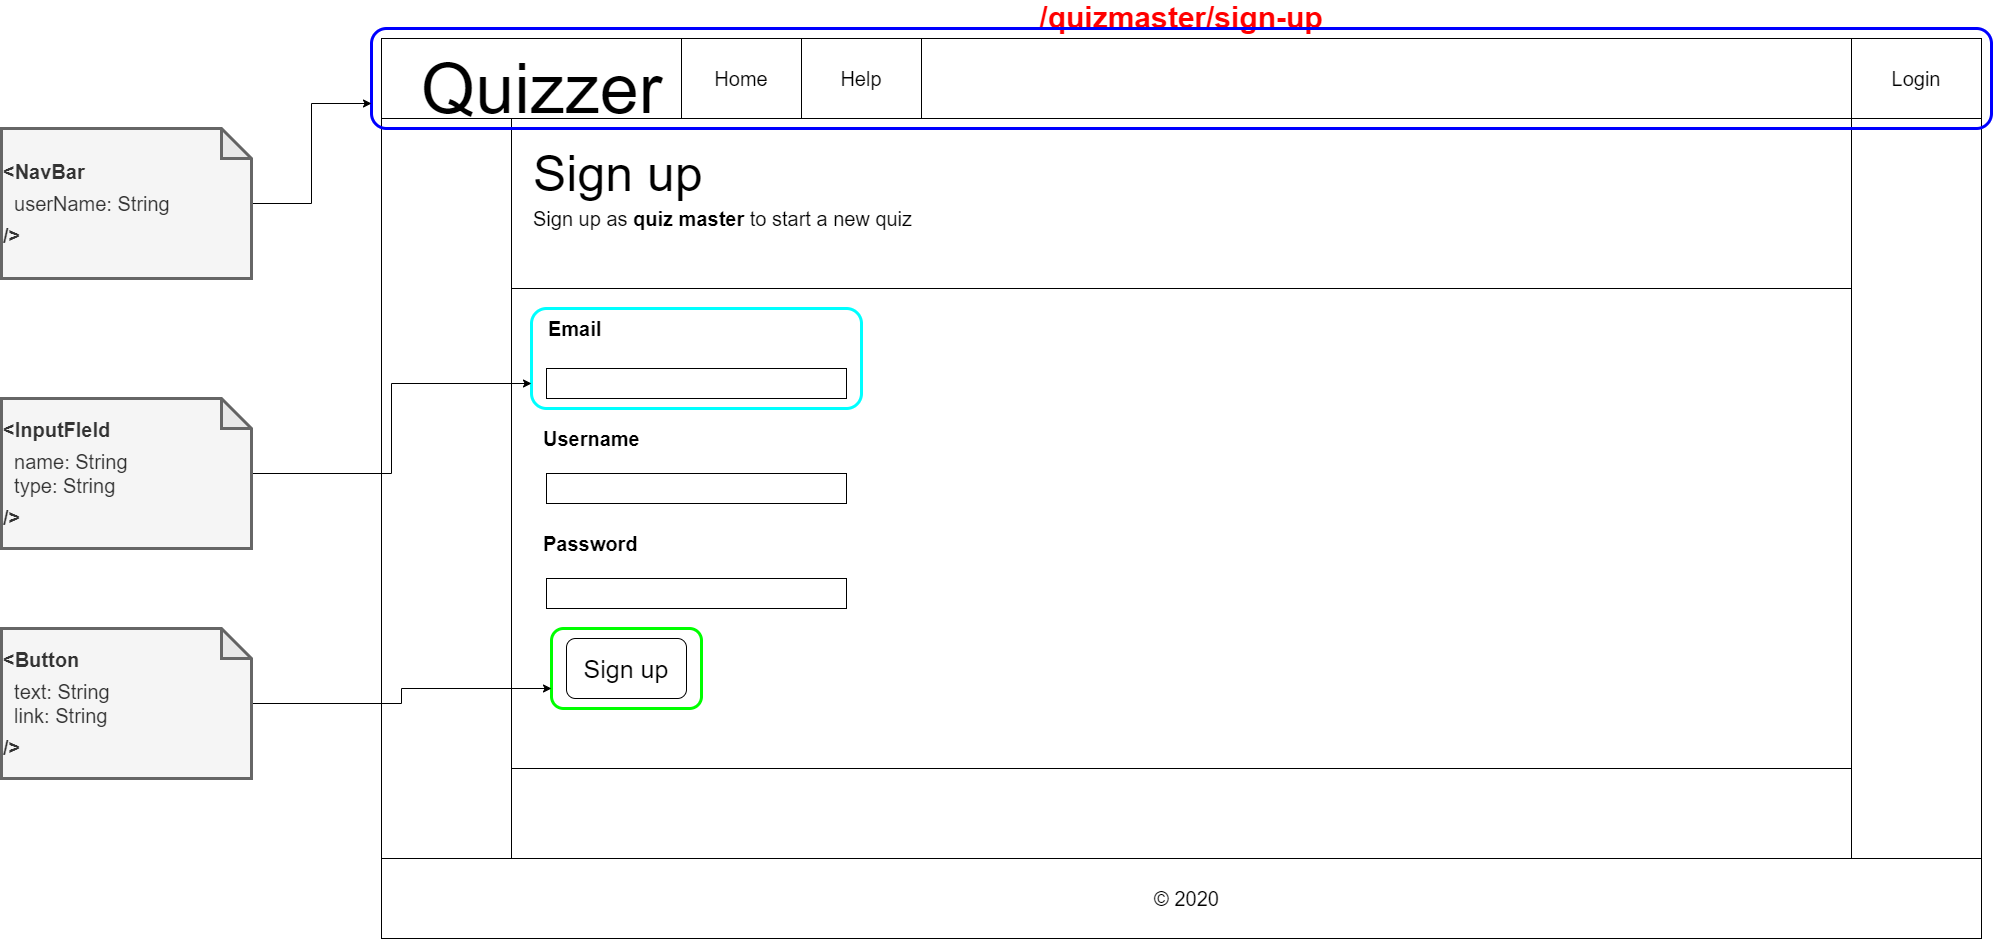

The diagram above was exported from draw.io. Its source (the exported page's mxGraphModel, read from the mxfile embedded in the PNG):
<mxGraphModel dx="3330" dy="4513" grid="1" gridSize="10" guides="1" tooltips="1" connect="1" arrows="1" fold="1" page="1" pageScale="1" pageWidth="1600" pageHeight="900" background="none" math="0" shadow="0">
  <root>
    <mxCell id="0" />
    <mxCell id="1" parent="0" />
    <mxCell id="Est8bNw1tjdF2t7d7YyS-18" value="" style="group" parent="1" vertex="1" connectable="0">
      <mxGeometry y="-2700" width="1610" height="900" as="geometry" />
    </mxCell>
    <mxCell id="u_PR2SyCs2jFRWkD6btb-1" value="/quizmaster/sign-up" style="rounded=0;whiteSpace=wrap;html=1;fontStyle=1;fontSize=30;labelPosition=center;verticalLabelPosition=top;align=center;verticalAlign=bottom;fontColor=#FF0000;" parent="Est8bNw1tjdF2t7d7YyS-18" vertex="1">
      <mxGeometry width="1600" height="900" as="geometry" />
    </mxCell>
    <mxCell id="Est8bNw1tjdF2t7d7YyS-5" value="" style="rounded=0;whiteSpace=wrap;html=1;" parent="Est8bNw1tjdF2t7d7YyS-18" vertex="1">
      <mxGeometry width="1600" height="80" as="geometry" />
    </mxCell>
    <mxCell id="Est8bNw1tjdF2t7d7YyS-2" value="&lt;font style=&quot;font-size: 70px&quot;&gt;Quizzer&lt;/font&gt;" style="text;html=1;align=center;verticalAlign=middle;resizable=0;points=[];autosize=1;" parent="Est8bNw1tjdF2t7d7YyS-18" vertex="1">
      <mxGeometry x="30" y="30" width="260" height="40" as="geometry" />
    </mxCell>
    <mxCell id="Est8bNw1tjdF2t7d7YyS-9" value="" style="rounded=0;whiteSpace=wrap;html=1;" parent="Est8bNw1tjdF2t7d7YyS-18" vertex="1">
      <mxGeometry x="130" y="80" width="1340" height="740" as="geometry" />
    </mxCell>
    <mxCell id="Est8bNw1tjdF2t7d7YyS-10" value="" style="rounded=0;whiteSpace=wrap;html=1;" parent="Est8bNw1tjdF2t7d7YyS-18" vertex="1">
      <mxGeometry y="820" width="1600" height="80" as="geometry" />
    </mxCell>
    <mxCell id="Est8bNw1tjdF2t7d7YyS-11" value="&lt;font style=&quot;font-size: 20px&quot;&gt;© 2020&lt;/font&gt;" style="text;html=1;align=center;verticalAlign=middle;resizable=0;points=[];autosize=1;" parent="Est8bNw1tjdF2t7d7YyS-18" vertex="1">
      <mxGeometry x="765" y="850" width="80" height="20" as="geometry" />
    </mxCell>
    <mxCell id="Est8bNw1tjdF2t7d7YyS-15" value="Home" style="rounded=0;whiteSpace=wrap;html=1;fontSize=20;" parent="Est8bNw1tjdF2t7d7YyS-18" vertex="1">
      <mxGeometry x="300" width="120" height="80" as="geometry" />
    </mxCell>
    <mxCell id="Est8bNw1tjdF2t7d7YyS-16" value="Help" style="rounded=0;whiteSpace=wrap;html=1;fontSize=20;" parent="Est8bNw1tjdF2t7d7YyS-18" vertex="1">
      <mxGeometry x="420" width="120" height="80" as="geometry" />
    </mxCell>
    <mxCell id="x7alw233p6i9_YCFxXhZ-4" value="" style="rounded=0;whiteSpace=wrap;html=1;" parent="Est8bNw1tjdF2t7d7YyS-18" vertex="1">
      <mxGeometry x="130" y="80" width="1340" height="170" as="geometry" />
    </mxCell>
    <mxCell id="x7alw233p6i9_YCFxXhZ-3" value="&lt;span style=&quot;font-size: 20px&quot;&gt;Sign up as &lt;b&gt;quiz master&lt;/b&gt;&amp;nbsp;to start a new quiz&lt;/span&gt;" style="text;html=1;strokeColor=none;fillColor=none;align=left;verticalAlign=middle;whiteSpace=wrap;rounded=0;" parent="Est8bNw1tjdF2t7d7YyS-18" vertex="1">
      <mxGeometry x="150" y="170" width="570" height="20" as="geometry" />
    </mxCell>
    <mxCell id="x7alw233p6i9_YCFxXhZ-2" value="&lt;font style=&quot;font-size: 50px&quot;&gt;Sign up&lt;/font&gt;" style="text;html=1;align=left;verticalAlign=middle;resizable=0;points=[];autosize=1;" parent="Est8bNw1tjdF2t7d7YyS-18" vertex="1">
      <mxGeometry x="150" y="120" width="190" height="30" as="geometry" />
    </mxCell>
    <mxCell id="x7alw233p6i9_YCFxXhZ-52" value="" style="rounded=0;whiteSpace=wrap;html=1;align=left;" parent="Est8bNw1tjdF2t7d7YyS-18" vertex="1">
      <mxGeometry x="130" y="250" width="1340" height="480" as="geometry" />
    </mxCell>
    <mxCell id="x7alw233p6i9_YCFxXhZ-7" value="&lt;font style=&quot;font-size: 20px&quot;&gt;Email&lt;/font&gt;" style="text;html=1;strokeColor=none;fillColor=none;align=left;verticalAlign=middle;whiteSpace=wrap;rounded=0;fontStyle=1" parent="Est8bNw1tjdF2t7d7YyS-18" vertex="1">
      <mxGeometry x="165" y="280" width="140" height="20" as="geometry" />
    </mxCell>
    <mxCell id="x7alw233p6i9_YCFxXhZ-47" value="" style="group" parent="Est8bNw1tjdF2t7d7YyS-18" vertex="1" connectable="0">
      <mxGeometry x="165" y="330" width="300" height="30" as="geometry" />
    </mxCell>
    <mxCell id="x7alw233p6i9_YCFxXhZ-43" value="" style="rounded=0;whiteSpace=wrap;html=1;align=left;" parent="x7alw233p6i9_YCFxXhZ-47" vertex="1">
      <mxGeometry width="300" height="30" as="geometry" />
    </mxCell>
    <mxCell id="x7alw233p6i9_YCFxXhZ-8" value="&lt;font style=&quot;font-size: 20px&quot;&gt;Username&lt;/font&gt;" style="text;html=1;strokeColor=none;fillColor=none;align=left;verticalAlign=middle;whiteSpace=wrap;rounded=0;fontStyle=1" parent="Est8bNw1tjdF2t7d7YyS-18" vertex="1">
      <mxGeometry x="160" y="390" width="140" height="20" as="geometry" />
    </mxCell>
    <mxCell id="x7alw233p6i9_YCFxXhZ-46" value="&lt;div&gt;&lt;span style=&quot;font-size: 25px&quot;&gt;Sign up&lt;/span&gt;&lt;/div&gt;" style="rounded=1;whiteSpace=wrap;html=1;align=center;" parent="Est8bNw1tjdF2t7d7YyS-18" vertex="1">
      <mxGeometry x="185" y="600" width="120" height="60" as="geometry" />
    </mxCell>
    <mxCell id="x7alw233p6i9_YCFxXhZ-9" value="" style="rounded=0;whiteSpace=wrap;html=1;align=left;" parent="Est8bNw1tjdF2t7d7YyS-18" vertex="1">
      <mxGeometry x="165" y="435" width="300" height="30" as="geometry" />
    </mxCell>
    <mxCell id="onZcVbGlBMblaNWBjifp-1" value="Login" style="rounded=0;whiteSpace=wrap;html=1;fontSize=20;" parent="Est8bNw1tjdF2t7d7YyS-18" vertex="1">
      <mxGeometry x="1470" width="130" height="80" as="geometry" />
    </mxCell>
    <mxCell id="Ud-zq6ek68i9HVak2L18-2" value="&lt;font style=&quot;font-size: 20px&quot;&gt;Password&lt;/font&gt;" style="text;html=1;strokeColor=none;fillColor=none;align=left;verticalAlign=middle;whiteSpace=wrap;rounded=0;fontStyle=1" parent="Est8bNw1tjdF2t7d7YyS-18" vertex="1">
      <mxGeometry x="160" y="495" width="140" height="20" as="geometry" />
    </mxCell>
    <mxCell id="Ud-zq6ek68i9HVak2L18-3" value="" style="rounded=0;whiteSpace=wrap;html=1;align=left;" parent="Est8bNw1tjdF2t7d7YyS-18" vertex="1">
      <mxGeometry x="165" y="540" width="300" height="30" as="geometry" />
    </mxCell>
    <mxCell id="P32zPHW9CbQoQffA_pf3-1" value="" style="rounded=1;whiteSpace=wrap;html=1;fillColor=none;strokeColor=#0000FF;strokeWidth=3;" vertex="1" parent="Est8bNw1tjdF2t7d7YyS-18">
      <mxGeometry x="-10" y="-10" width="1620" height="100" as="geometry" />
    </mxCell>
    <mxCell id="P32zPHW9CbQoQffA_pf3-2" value="" style="rounded=1;whiteSpace=wrap;html=1;strokeWidth=3;fillColor=none;strokeColor=#00FFFF;" vertex="1" parent="Est8bNw1tjdF2t7d7YyS-18">
      <mxGeometry x="150" y="270" width="330" height="100" as="geometry" />
    </mxCell>
    <mxCell id="P32zPHW9CbQoQffA_pf3-3" value="" style="rounded=1;whiteSpace=wrap;html=1;strokeWidth=3;fillColor=none;strokeColor=#00FF00;" vertex="1" parent="Est8bNw1tjdF2t7d7YyS-18">
      <mxGeometry x="170" y="590" width="150" height="80" as="geometry" />
    </mxCell>
    <mxCell id="P32zPHW9CbQoQffA_pf3-5" style="edgeStyle=orthogonalEdgeStyle;rounded=0;orthogonalLoop=1;jettySize=auto;html=1;entryX=0;entryY=0.75;entryDx=0;entryDy=0;" edge="1" parent="1" source="P32zPHW9CbQoQffA_pf3-4" target="P32zPHW9CbQoQffA_pf3-1">
      <mxGeometry relative="1" as="geometry" />
    </mxCell>
    <mxCell id="P32zPHW9CbQoQffA_pf3-4" value="&lt;b style=&quot;font-size: 20px&quot;&gt;&amp;lt;NavBar&lt;/b&gt;&lt;br style=&quot;font-size: 20px&quot;&gt;&lt;span style=&quot;font-size: 20px&quot;&gt;&amp;nbsp; userName: String&amp;nbsp;&amp;nbsp;&lt;/span&gt;&lt;br style=&quot;font-size: 20px&quot;&gt;&lt;div&gt;&lt;b style=&quot;font-size: 20px&quot;&gt;/&amp;gt;&lt;/b&gt;&lt;/div&gt;" style="shape=note;whiteSpace=wrap;html=1;backgroundOutline=1;darkOpacity=0.05;strokeWidth=3;fillColor=#f5f5f5;strokeColor=#666666;fontColor=#333333;align=left;" vertex="1" parent="1">
      <mxGeometry x="-380" y="-2610" width="250" height="150" as="geometry" />
    </mxCell>
    <mxCell id="P32zPHW9CbQoQffA_pf3-7" style="edgeStyle=orthogonalEdgeStyle;rounded=0;orthogonalLoop=1;jettySize=auto;html=1;entryX=0;entryY=0.75;entryDx=0;entryDy=0;" edge="1" parent="1" source="P32zPHW9CbQoQffA_pf3-6" target="P32zPHW9CbQoQffA_pf3-2">
      <mxGeometry relative="1" as="geometry" />
    </mxCell>
    <mxCell id="P32zPHW9CbQoQffA_pf3-6" value="&lt;b style=&quot;font-size: 20px&quot;&gt;&amp;lt;InputFIeld&lt;/b&gt;&lt;br style=&quot;font-size: 20px&quot;&gt;&lt;span style=&quot;font-size: 20px&quot;&gt;&amp;nbsp; name: String&lt;br&gt;&amp;nbsp; type: String&amp;nbsp;&amp;nbsp;&lt;/span&gt;&lt;br style=&quot;font-size: 20px&quot;&gt;&lt;div&gt;&lt;b style=&quot;font-size: 20px&quot;&gt;/&amp;gt;&lt;/b&gt;&lt;/div&gt;" style="shape=note;whiteSpace=wrap;html=1;backgroundOutline=1;darkOpacity=0.05;strokeWidth=3;fillColor=#f5f5f5;strokeColor=#666666;fontColor=#333333;align=left;" vertex="1" parent="1">
      <mxGeometry x="-380" y="-2340" width="250" height="150" as="geometry" />
    </mxCell>
    <mxCell id="P32zPHW9CbQoQffA_pf3-9" style="edgeStyle=orthogonalEdgeStyle;rounded=0;orthogonalLoop=1;jettySize=auto;html=1;entryX=0;entryY=0.75;entryDx=0;entryDy=0;" edge="1" parent="1" source="P32zPHW9CbQoQffA_pf3-8" target="P32zPHW9CbQoQffA_pf3-3">
      <mxGeometry relative="1" as="geometry" />
    </mxCell>
    <mxCell id="P32zPHW9CbQoQffA_pf3-8" value="&lt;b style=&quot;font-size: 20px&quot;&gt;&amp;lt;Button&lt;/b&gt;&lt;br style=&quot;font-size: 20px&quot;&gt;&lt;span style=&quot;font-size: 20px&quot;&gt;&amp;nbsp; text: String&lt;br&gt;&amp;nbsp; link: String&amp;nbsp;&amp;nbsp;&lt;/span&gt;&lt;br style=&quot;font-size: 20px&quot;&gt;&lt;div&gt;&lt;b style=&quot;font-size: 20px&quot;&gt;/&amp;gt;&lt;/b&gt;&lt;/div&gt;" style="shape=note;whiteSpace=wrap;html=1;backgroundOutline=1;darkOpacity=0.05;strokeWidth=3;fillColor=#f5f5f5;strokeColor=#666666;fontColor=#333333;align=left;" vertex="1" parent="1">
      <mxGeometry x="-380" y="-2110" width="250" height="150" as="geometry" />
    </mxCell>
  </root>
</mxGraphModel>